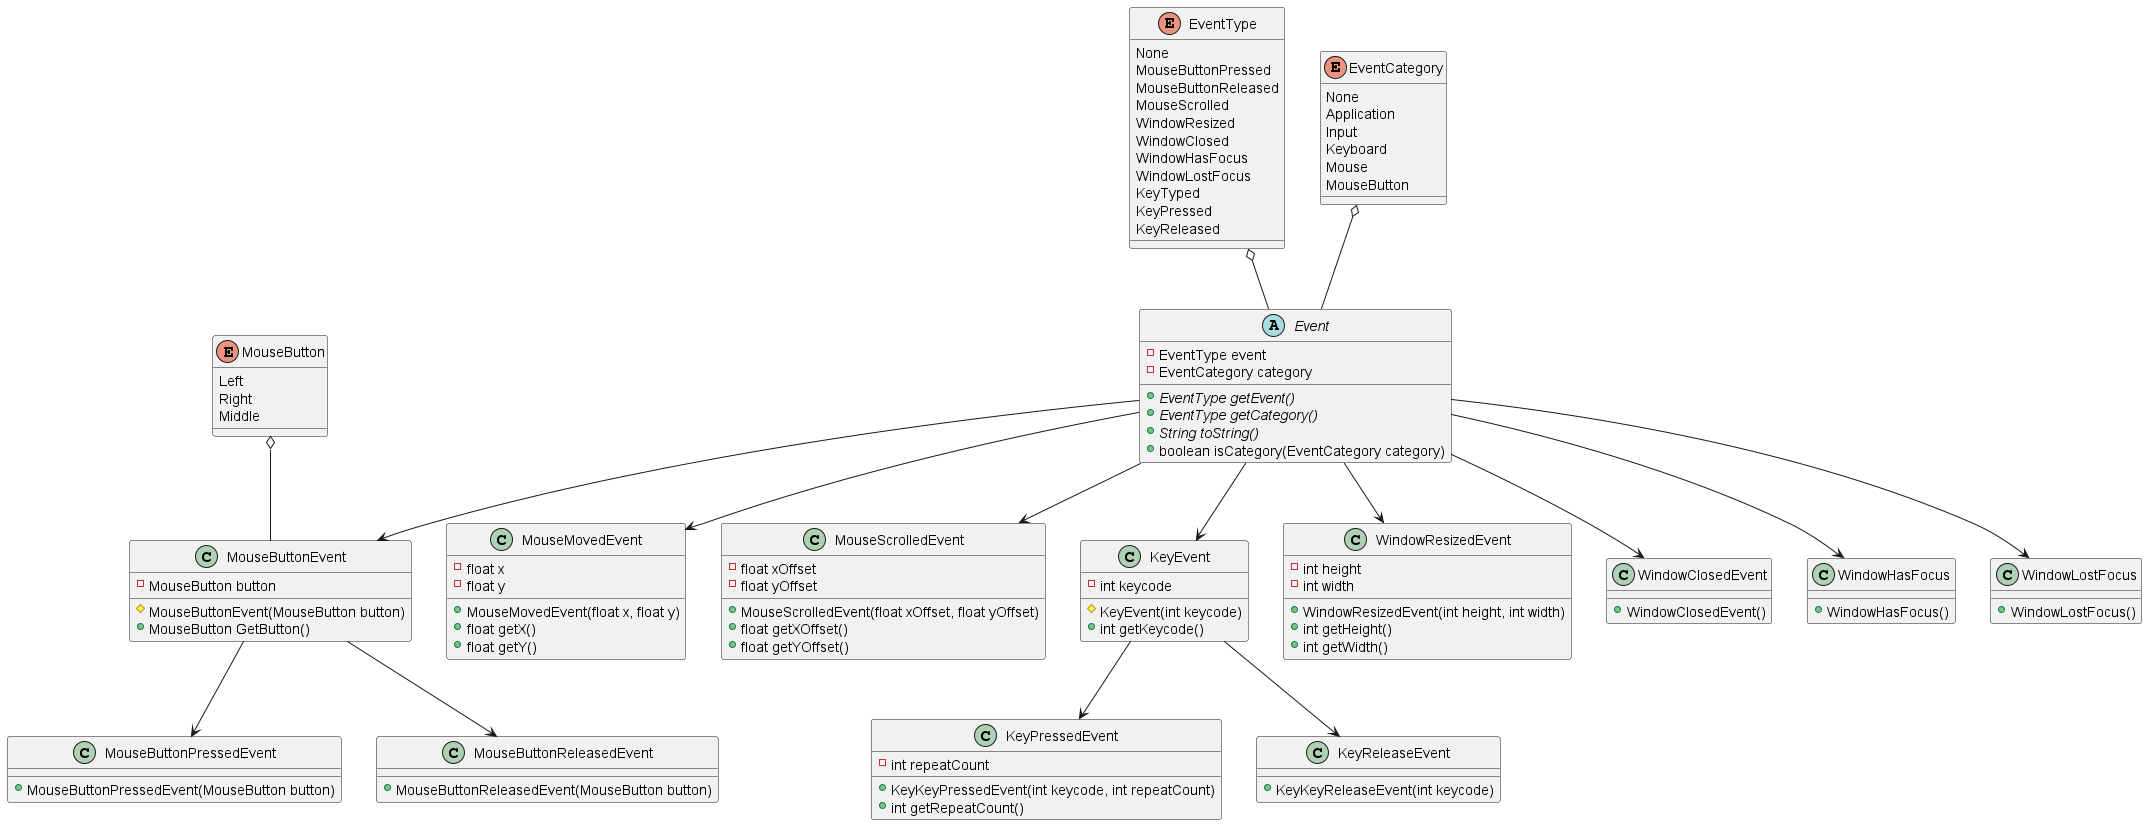

The diagram above was rendered by PlantUML. Its source (embedded in the PNG):
@startuml
enum EventType {
    None
    MouseButtonPressed
    MouseButtonReleased
    MouseScrolled
    WindowResized
    WindowClosed
    WindowHasFocus
    WindowLostFocus
    KeyTyped
    KeyPressed
    KeyReleased
}

enum EventCategory {
    None
    Application
    Input
    Keyboard
    Mouse
    MouseButton
}

abstract class Event {
    - EventType event
    - EventCategory category
    {abstract} + EventType getEvent()
    {abstract} + EventType getCategory()
    {abstract} + String toString()
    + boolean isCategory(EventCategory category)
}

enum MouseButton {
    Left
    Right
    Middle
}

class MouseButtonEvent {
    - MouseButton button
    # MouseButtonEvent(MouseButton button)
    + MouseButton GetButton()
}

class MouseButtonPressedEvent {
    + MouseButtonPressedEvent(MouseButton button)
}

class MouseButtonReleasedEvent {
    + MouseButtonReleasedEvent(MouseButton button)
}

class MouseMovedEvent {
    - float x
    - float y
    + MouseMovedEvent(float x, float y)
    + float getX()
    + float getY()
}

class MouseScrolledEvent {
    - float xOffset
    - float yOffset
    + MouseScrolledEvent(float xOffset, float yOffset)
    + float getXOffset()
    + float getYOffset()
}

class KeyEvent {
    - int keycode
    # KeyEvent(int keycode)
    + int getKeycode()
}

class KeyPressedEvent {
    - int repeatCount
    + KeyKeyPressedEvent(int keycode, int repeatCount)
    + int getRepeatCount()
}

class KeyReleaseEvent {
    + KeyKeyReleaseEvent(int keycode)
}

class WindowResizedEvent {
    - int height
    - int width
    + WindowResizedEvent(int height, int width)
    + int getHeight()
    + int getWidth()
}
class WindowClosedEvent {
    + WindowClosedEvent()
}

class WindowHasFocus {
    + WindowHasFocus()
}

class WindowLostFocus {
    + WindowLostFocus()
}

EventType o-- Event
EventCategory o-- Event
MouseButton o-- MouseButtonEvent

MouseButtonEvent --> MouseButtonPressedEvent
MouseButtonEvent --> MouseButtonReleasedEvent

KeyEvent --> KeyPressedEvent
KeyEvent --> KeyReleaseEvent

Event --> MouseButtonEvent
Event --> MouseMovedEvent
Event --> MouseScrolledEvent
Event --> KeyEvent
Event --> WindowResizedEvent
Event --> WindowClosedEvent
Event --> WindowHasFocus
Event --> WindowLostFocus

@enduml